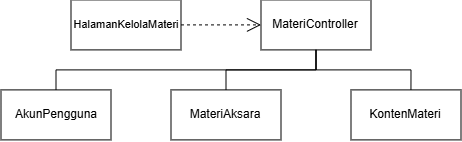

The diagram above was exported from draw.io. Its source (the exported page's mxGraphModel, read from the mxfile embedded in the PNG):
<mxGraphModel dx="712" dy="462" grid="1" gridSize="10" guides="1" tooltips="1" connect="1" arrows="1" fold="1" page="1" pageScale="1" pageWidth="850" pageHeight="1100" math="0" shadow="0">
  <root>
    <mxCell id="0" />
    <mxCell id="1" parent="0" />
    <mxCell id="T10zNxQ-F2BhPmSeFPgH-5" parent="1" style="html=1;whiteSpace=wrap;" value="&lt;span style=&quot;font-size: 11px;&quot;&gt;HalamanKelolaMateri&lt;/span&gt;" vertex="1">
      <mxGeometry height="50" width="110" x="210" y="320" as="geometry" />
    </mxCell>
    <mxCell id="T10zNxQ-F2BhPmSeFPgH-6" edge="1" parent="1" source="T10zNxQ-F2BhPmSeFPgH-5" style="endArrow=open;endSize=12;dashed=1;html=1;rounded=0;exitX=1;exitY=0.5;exitDx=0;exitDy=0;entryX=0;entryY=0.5;entryDx=0;entryDy=0;" target="T10zNxQ-F2BhPmSeFPgH-7" value="">
      <mxGeometry relative="1" width="160" as="geometry">
        <mxPoint x="360" y="340" as="sourcePoint" />
        <mxPoint x="440" y="340" as="targetPoint" />
      </mxGeometry>
    </mxCell>
    <mxCell id="T10zNxQ-F2BhPmSeFPgH-7" parent="1" style="html=1;whiteSpace=wrap;" value="MateriController" vertex="1">
      <mxGeometry height="50" width="110" x="400" y="320" as="geometry" />
    </mxCell>
    <mxCell id="T10zNxQ-F2BhPmSeFPgH-11" parent="1" style="html=1;whiteSpace=wrap;" value="MateriAksara" vertex="1">
      <mxGeometry height="50" width="110" x="310" y="410" as="geometry" />
    </mxCell>
    <mxCell id="T10zNxQ-F2BhPmSeFPgH-12" edge="1" parent="1" source="T10zNxQ-F2BhPmSeFPgH-7" style="endArrow=none;html=1;edgeStyle=orthogonalEdgeStyle;rounded=0;entryX=0.5;entryY=0;entryDx=0;entryDy=0;" target="T10zNxQ-F2BhPmSeFPgH-11" value="">
      <mxGeometry relative="1" as="geometry">
        <mxPoint x="360" y="340" as="sourcePoint" />
        <mxPoint x="520" y="340" as="targetPoint" />
      </mxGeometry>
    </mxCell>
    <mxCell id="2-OGz5pVKii_3gzB5dhx-1" parent="1" style="html=1;whiteSpace=wrap;" value="KontenMateri" vertex="1">
      <mxGeometry height="50" width="110" x="490" y="410" as="geometry" />
    </mxCell>
    <mxCell id="2-OGz5pVKii_3gzB5dhx-2" edge="1" parent="1" source="T10zNxQ-F2BhPmSeFPgH-7" style="endArrow=none;html=1;edgeStyle=orthogonalEdgeStyle;rounded=0;entryX=0.545;entryY=0;entryDx=0;entryDy=0;exitX=0.5;exitY=1;exitDx=0;exitDy=0;entryPerimeter=0;" target="2-OGz5pVKii_3gzB5dhx-1" value="">
      <mxGeometry relative="1" as="geometry">
        <mxPoint x="500" y="380" as="sourcePoint" />
        <mxPoint x="400" y="420" as="targetPoint" />
      </mxGeometry>
    </mxCell>
    <mxCell id="2-OGz5pVKii_3gzB5dhx-3" parent="1" style="html=1;whiteSpace=wrap;" value="AkunPengguna" vertex="1">
      <mxGeometry height="50" width="110" x="140" y="410" as="geometry" />
    </mxCell>
    <mxCell id="2-OGz5pVKii_3gzB5dhx-4" edge="1" parent="1" source="T10zNxQ-F2BhPmSeFPgH-7" style="endArrow=none;html=1;edgeStyle=orthogonalEdgeStyle;rounded=0;exitX=0.5;exitY=1;exitDx=0;exitDy=0;" target="2-OGz5pVKii_3gzB5dhx-3" value="">
      <mxGeometry relative="1" as="geometry">
        <mxPoint x="500" y="380" as="sourcePoint" />
        <mxPoint x="400" y="420" as="targetPoint" />
      </mxGeometry>
    </mxCell>
  </root>
</mxGraphModel>